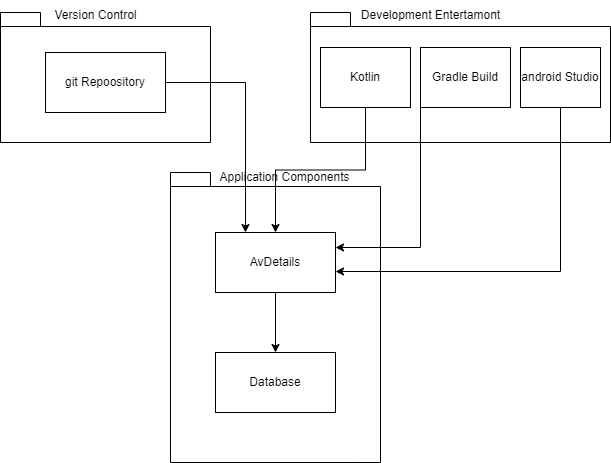

The diagram above was exported from draw.io. Its source (the exported page's mxGraphModel, read from the mxfile embedded in the PNG):
<mxGraphModel dx="1434" dy="752" grid="1" gridSize="10" guides="1" tooltips="1" connect="1" arrows="1" fold="1" page="1" pageScale="1" pageWidth="827" pageHeight="1169" math="0" shadow="0">
  <root>
    <mxCell id="0" />
    <mxCell id="1" parent="0" />
    <mxCell id="QRb1-Rb4_jZlGFa6-IFs-13" value="" style="shape=folder;fontStyle=1;spacingTop=10;tabWidth=40;tabHeight=14;tabPosition=left;html=1;whiteSpace=wrap;" vertex="1" parent="1">
      <mxGeometry x="130" y="130" width="210" height="130" as="geometry" />
    </mxCell>
    <mxCell id="QRb1-Rb4_jZlGFa6-IFs-14" value="" style="shape=folder;fontStyle=1;spacingTop=10;tabWidth=40;tabHeight=14;tabPosition=left;html=1;whiteSpace=wrap;" vertex="1" parent="1">
      <mxGeometry x="440" y="130" width="300" height="130" as="geometry" />
    </mxCell>
    <mxCell id="QRb1-Rb4_jZlGFa6-IFs-15" value="" style="shape=folder;fontStyle=1;spacingTop=10;tabWidth=40;tabHeight=14;tabPosition=left;html=1;whiteSpace=wrap;" vertex="1" parent="1">
      <mxGeometry x="300" y="290" width="210" height="290" as="geometry" />
    </mxCell>
    <mxCell id="QRb1-Rb4_jZlGFa6-IFs-27" style="edgeStyle=orthogonalEdgeStyle;rounded=0;orthogonalLoop=1;jettySize=auto;html=1;entryX=0.25;entryY=0;entryDx=0;entryDy=0;" edge="1" parent="1" source="QRb1-Rb4_jZlGFa6-IFs-20" target="QRb1-Rb4_jZlGFa6-IFs-24">
      <mxGeometry relative="1" as="geometry" />
    </mxCell>
    <mxCell id="QRb1-Rb4_jZlGFa6-IFs-20" value="git Repoository" style="rounded=0;whiteSpace=wrap;html=1;" vertex="1" parent="1">
      <mxGeometry x="175" y="170" width="120" height="60" as="geometry" />
    </mxCell>
    <mxCell id="QRb1-Rb4_jZlGFa6-IFs-28" style="edgeStyle=orthogonalEdgeStyle;rounded=0;orthogonalLoop=1;jettySize=auto;html=1;entryX=0.5;entryY=0;entryDx=0;entryDy=0;" edge="1" parent="1" source="QRb1-Rb4_jZlGFa6-IFs-21" target="QRb1-Rb4_jZlGFa6-IFs-24">
      <mxGeometry relative="1" as="geometry" />
    </mxCell>
    <mxCell id="QRb1-Rb4_jZlGFa6-IFs-21" value="Kotlin" style="rounded=0;whiteSpace=wrap;html=1;" vertex="1" parent="1">
      <mxGeometry x="450" y="165" width="90" height="60" as="geometry" />
    </mxCell>
    <mxCell id="QRb1-Rb4_jZlGFa6-IFs-29" style="edgeStyle=orthogonalEdgeStyle;rounded=0;orthogonalLoop=1;jettySize=auto;html=1;entryX=1;entryY=0.25;entryDx=0;entryDy=0;" edge="1" parent="1" source="QRb1-Rb4_jZlGFa6-IFs-22" target="QRb1-Rb4_jZlGFa6-IFs-24">
      <mxGeometry relative="1" as="geometry">
        <Array as="points">
          <mxPoint x="550" y="365" />
        </Array>
      </mxGeometry>
    </mxCell>
    <mxCell id="QRb1-Rb4_jZlGFa6-IFs-22" value="Gradle Build" style="rounded=0;whiteSpace=wrap;html=1;" vertex="1" parent="1">
      <mxGeometry x="550" y="165" width="90" height="60" as="geometry" />
    </mxCell>
    <mxCell id="QRb1-Rb4_jZlGFa6-IFs-23" value="android Studio" style="rounded=0;whiteSpace=wrap;html=1;" vertex="1" parent="1">
      <mxGeometry x="650" y="165" width="80" height="60" as="geometry" />
    </mxCell>
    <mxCell id="QRb1-Rb4_jZlGFa6-IFs-26" value="" style="edgeStyle=orthogonalEdgeStyle;rounded=0;orthogonalLoop=1;jettySize=auto;html=1;" edge="1" parent="1" source="QRb1-Rb4_jZlGFa6-IFs-24" target="QRb1-Rb4_jZlGFa6-IFs-25">
      <mxGeometry relative="1" as="geometry" />
    </mxCell>
    <mxCell id="QRb1-Rb4_jZlGFa6-IFs-24" value="AvDetails" style="rounded=0;whiteSpace=wrap;html=1;" vertex="1" parent="1">
      <mxGeometry x="345" y="350" width="120" height="60" as="geometry" />
    </mxCell>
    <mxCell id="QRb1-Rb4_jZlGFa6-IFs-25" value="Database" style="rounded=0;whiteSpace=wrap;html=1;" vertex="1" parent="1">
      <mxGeometry x="345" y="470" width="120" height="60" as="geometry" />
    </mxCell>
    <mxCell id="QRb1-Rb4_jZlGFa6-IFs-30" style="edgeStyle=orthogonalEdgeStyle;rounded=0;orthogonalLoop=1;jettySize=auto;html=1;entryX=1;entryY=0.65;entryDx=0;entryDy=0;entryPerimeter=0;" edge="1" parent="1" source="QRb1-Rb4_jZlGFa6-IFs-23" target="QRb1-Rb4_jZlGFa6-IFs-24">
      <mxGeometry relative="1" as="geometry">
        <Array as="points">
          <mxPoint x="690" y="389" />
        </Array>
      </mxGeometry>
    </mxCell>
    <mxCell id="QRb1-Rb4_jZlGFa6-IFs-31" value="Version Control" style="text;html=1;align=center;verticalAlign=middle;resizable=0;points=[];autosize=1;strokeColor=none;fillColor=none;" vertex="1" parent="1">
      <mxGeometry x="170" y="118" width="110" height="30" as="geometry" />
    </mxCell>
    <mxCell id="QRb1-Rb4_jZlGFa6-IFs-32" value="Development Entertamont" style="text;html=1;align=center;verticalAlign=middle;resizable=0;points=[];autosize=1;strokeColor=none;fillColor=none;" vertex="1" parent="1">
      <mxGeometry x="480" y="118" width="160" height="30" as="geometry" />
    </mxCell>
    <mxCell id="QRb1-Rb4_jZlGFa6-IFs-33" value="Application Components" style="text;html=1;align=center;verticalAlign=middle;resizable=0;points=[];autosize=1;strokeColor=none;fillColor=none;" vertex="1" parent="1">
      <mxGeometry x="339" y="280" width="150" height="30" as="geometry" />
    </mxCell>
  </root>
</mxGraphModel>